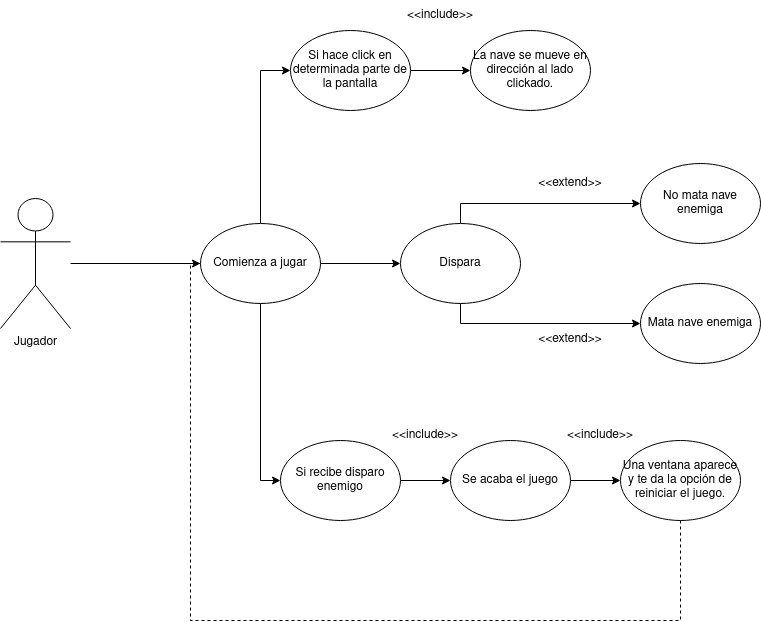

The diagram above was exported from draw.io. Its source (the exported page's mxGraphModel, read from the mxfile embedded in the PNG):
<mxGraphModel dx="2062" dy="1122" grid="1" gridSize="10" guides="1" tooltips="1" connect="1" arrows="1" fold="1" page="1" pageScale="1" pageWidth="1169" pageHeight="826" background="none" math="0" shadow="0">
  <root>
    <mxCell id="0" />
    <mxCell id="1" parent="0" />
    <mxCell id="c_cUvCujn1A4m7POvlHD-53" style="edgeStyle=orthogonalEdgeStyle;rounded=0;orthogonalLoop=1;jettySize=auto;html=1;" parent="1" source="5LKin_nNaZs5y7fG0ml2-1" target="5LKin_nNaZs5y7fG0ml2-10" edge="1">
      <mxGeometry relative="1" as="geometry" />
    </mxCell>
    <mxCell id="5LKin_nNaZs5y7fG0ml2-1" value="Jugador" style="shape=umlActor;verticalLabelPosition=bottom;verticalAlign=top;html=1;outlineConnect=0;" parent="1" vertex="1">
      <mxGeometry x="20" y="348" width="70" height="130" as="geometry" />
    </mxCell>
    <mxCell id="c_cUvCujn1A4m7POvlHD-70" style="edgeStyle=orthogonalEdgeStyle;rounded=0;orthogonalLoop=1;jettySize=auto;html=1;exitX=1;exitY=0.5;exitDx=0;exitDy=0;" parent="1" source="5LKin_nNaZs5y7fG0ml2-10" target="c_cUvCujn1A4m7POvlHD-69" edge="1">
      <mxGeometry relative="1" as="geometry" />
    </mxCell>
    <mxCell id="c_cUvCujn1A4m7POvlHD-124" style="edgeStyle=orthogonalEdgeStyle;rounded=0;orthogonalLoop=1;jettySize=auto;html=1;exitX=0.5;exitY=0;exitDx=0;exitDy=0;entryX=0;entryY=0.5;entryDx=0;entryDy=0;" parent="1" source="5LKin_nNaZs5y7fG0ml2-10" target="c_cUvCujn1A4m7POvlHD-56" edge="1">
      <mxGeometry relative="1" as="geometry" />
    </mxCell>
    <mxCell id="c_cUvCujn1A4m7POvlHD-125" style="edgeStyle=orthogonalEdgeStyle;rounded=0;orthogonalLoop=1;jettySize=auto;html=1;exitX=0.5;exitY=1;exitDx=0;exitDy=0;entryX=0;entryY=0.5;entryDx=0;entryDy=0;" parent="1" source="5LKin_nNaZs5y7fG0ml2-10" target="c_cUvCujn1A4m7POvlHD-117" edge="1">
      <mxGeometry relative="1" as="geometry" />
    </mxCell>
    <mxCell id="5LKin_nNaZs5y7fG0ml2-10" value="Comienza a jugar" style="ellipse;whiteSpace=wrap;html=1;" parent="1" vertex="1">
      <mxGeometry x="220" y="373" width="120" height="80" as="geometry" />
    </mxCell>
    <mxCell id="c_cUvCujn1A4m7POvlHD-109" style="edgeStyle=orthogonalEdgeStyle;rounded=0;orthogonalLoop=1;jettySize=auto;html=1;" parent="1" source="c_cUvCujn1A4m7POvlHD-56" target="c_cUvCujn1A4m7POvlHD-64" edge="1">
      <mxGeometry relative="1" as="geometry" />
    </mxCell>
    <mxCell id="c_cUvCujn1A4m7POvlHD-56" value="Si hace click en determinada parte de la pantalla" style="ellipse;whiteSpace=wrap;html=1;" parent="1" vertex="1">
      <mxGeometry x="310" y="180" width="120" height="80" as="geometry" />
    </mxCell>
    <mxCell id="c_cUvCujn1A4m7POvlHD-64" value="La nave se mueve en dirección al lado clickado." style="ellipse;whiteSpace=wrap;html=1;" parent="1" vertex="1">
      <mxGeometry x="490" y="180" width="120" height="80" as="geometry" />
    </mxCell>
    <mxCell id="c_cUvCujn1A4m7POvlHD-101" style="edgeStyle=orthogonalEdgeStyle;rounded=0;orthogonalLoop=1;jettySize=auto;html=1;exitX=0.5;exitY=0;exitDx=0;exitDy=0;" parent="1" source="c_cUvCujn1A4m7POvlHD-69" target="c_cUvCujn1A4m7POvlHD-92" edge="1">
      <mxGeometry relative="1" as="geometry" />
    </mxCell>
    <mxCell id="c_cUvCujn1A4m7POvlHD-103" style="edgeStyle=orthogonalEdgeStyle;rounded=0;orthogonalLoop=1;jettySize=auto;html=1;exitX=0.5;exitY=1;exitDx=0;exitDy=0;entryX=0;entryY=0.5;entryDx=0;entryDy=0;" parent="1" source="c_cUvCujn1A4m7POvlHD-69" target="c_cUvCujn1A4m7POvlHD-93" edge="1">
      <mxGeometry relative="1" as="geometry" />
    </mxCell>
    <mxCell id="c_cUvCujn1A4m7POvlHD-69" value="Dispara" style="ellipse;whiteSpace=wrap;html=1;" parent="1" vertex="1">
      <mxGeometry x="420" y="373" width="120" height="80" as="geometry" />
    </mxCell>
    <mxCell id="c_cUvCujn1A4m7POvlHD-92" value="No mata nave enemiga" style="ellipse;whiteSpace=wrap;html=1;" parent="1" vertex="1">
      <mxGeometry x="660" y="313" width="120" height="80" as="geometry" />
    </mxCell>
    <mxCell id="c_cUvCujn1A4m7POvlHD-93" value="Mata nave enemiga" style="ellipse;whiteSpace=wrap;html=1;" parent="1" vertex="1">
      <mxGeometry x="660" y="433" width="120" height="80" as="geometry" />
    </mxCell>
    <mxCell id="c_cUvCujn1A4m7POvlHD-104" value="&amp;lt;&amp;lt;extend&amp;gt;&amp;gt;" style="text;html=1;strokeColor=none;fillColor=none;align=center;verticalAlign=middle;whiteSpace=wrap;rounded=0;" parent="1" vertex="1">
      <mxGeometry x="560" y="318" width="60" height="30" as="geometry" />
    </mxCell>
    <mxCell id="c_cUvCujn1A4m7POvlHD-105" value="&amp;lt;&amp;lt;extend&amp;gt;&amp;gt;" style="text;html=1;strokeColor=none;fillColor=none;align=center;verticalAlign=middle;whiteSpace=wrap;rounded=0;" parent="1" vertex="1">
      <mxGeometry x="560" y="474" width="60" height="30" as="geometry" />
    </mxCell>
    <mxCell id="c_cUvCujn1A4m7POvlHD-121" value="" style="edgeStyle=orthogonalEdgeStyle;rounded=0;orthogonalLoop=1;jettySize=auto;html=1;" parent="1" source="c_cUvCujn1A4m7POvlHD-117" target="c_cUvCujn1A4m7POvlHD-122" edge="1">
      <mxGeometry relative="1" as="geometry">
        <mxPoint x="480" y="230" as="targetPoint" />
      </mxGeometry>
    </mxCell>
    <mxCell id="c_cUvCujn1A4m7POvlHD-117" value="Si recibe disparo enemigo" style="ellipse;whiteSpace=wrap;html=1;" parent="1" vertex="1">
      <mxGeometry x="300" y="590" width="120" height="80" as="geometry" />
    </mxCell>
    <mxCell id="c_cUvCujn1A4m7POvlHD-153" style="edgeStyle=orthogonalEdgeStyle;rounded=0;orthogonalLoop=1;jettySize=auto;html=1;" parent="1" source="c_cUvCujn1A4m7POvlHD-122" target="c_cUvCujn1A4m7POvlHD-152" edge="1">
      <mxGeometry relative="1" as="geometry" />
    </mxCell>
    <mxCell id="c_cUvCujn1A4m7POvlHD-122" value="Se acaba el juego" style="ellipse;whiteSpace=wrap;html=1;" parent="1" vertex="1">
      <mxGeometry x="470" y="590" width="120" height="80" as="geometry" />
    </mxCell>
    <mxCell id="c_cUvCujn1A4m7POvlHD-152" value="Una ventana aparece y te da la opción de reiniciar el juego." style="ellipse;whiteSpace=wrap;html=1;" parent="1" vertex="1">
      <mxGeometry x="640" y="590" width="120" height="80" as="geometry" />
    </mxCell>
    <mxCell id="c_cUvCujn1A4m7POvlHD-162" value="" style="endArrow=none;dashed=1;html=1;rounded=0;entryX=0.5;entryY=1;entryDx=0;entryDy=0;edgeStyle=orthogonalEdgeStyle;exitX=0;exitY=0.5;exitDx=0;exitDy=0;" parent="1" source="5LKin_nNaZs5y7fG0ml2-10" target="c_cUvCujn1A4m7POvlHD-152" edge="1">
      <mxGeometry width="50" height="50" relative="1" as="geometry">
        <mxPoint x="260" y="470" as="sourcePoint" />
        <mxPoint x="610" y="370" as="targetPoint" />
        <Array as="points">
          <mxPoint x="210" y="413" />
          <mxPoint x="210" y="770" />
          <mxPoint x="700" y="770" />
        </Array>
      </mxGeometry>
    </mxCell>
    <mxCell id="c_cUvCujn1A4m7POvlHD-169" value="&amp;lt;&amp;lt;include&amp;gt;&amp;gt;" style="text;html=1;strokeColor=none;fillColor=none;align=center;verticalAlign=middle;whiteSpace=wrap;rounded=0;" parent="1" vertex="1">
      <mxGeometry x="430" y="150" width="60" height="30" as="geometry" />
    </mxCell>
    <mxCell id="c_cUvCujn1A4m7POvlHD-170" value="&amp;lt;&amp;lt;include&amp;gt;&amp;gt;" style="text;html=1;strokeColor=none;fillColor=none;align=center;verticalAlign=middle;whiteSpace=wrap;rounded=0;" parent="1" vertex="1">
      <mxGeometry x="415" y="570" width="60" height="30" as="geometry" />
    </mxCell>
    <mxCell id="c_cUvCujn1A4m7POvlHD-171" value="&amp;lt;&amp;lt;include&amp;gt;&amp;gt;" style="text;html=1;strokeColor=none;fillColor=none;align=center;verticalAlign=middle;whiteSpace=wrap;rounded=0;" parent="1" vertex="1">
      <mxGeometry x="590" y="570" width="60" height="30" as="geometry" />
    </mxCell>
  </root>
</mxGraphModel>